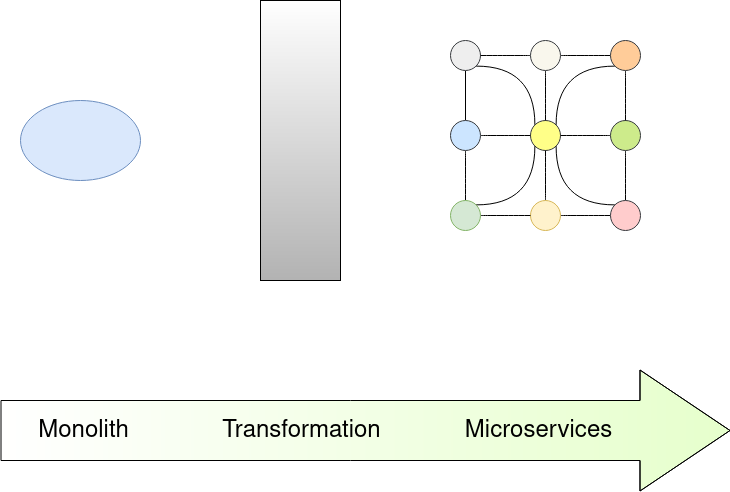

The diagram above was exported from draw.io. Its source (the exported page's mxGraphModel, read from the mxfile embedded in the PNG):
<mxGraphModel dx="1350" dy="764" grid="1" gridSize="10" guides="1" tooltips="1" connect="1" arrows="1" fold="1" page="1" pageScale="1" pageWidth="850" pageHeight="1100" math="0" shadow="0">
  <root>
    <mxCell id="0" />
    <mxCell id="1" parent="0" />
    <mxCell id="pYOk4H76tnKb-x1RNv1o-1" value="" style="ellipse;whiteSpace=wrap;html=1;fillColor=#dae8fc;strokeColor=#6c8ebf;" parent="1" vertex="1">
      <mxGeometry x="60" y="220" width="120" height="80" as="geometry" />
    </mxCell>
    <mxCell id="pYOk4H76tnKb-x1RNv1o-3" value="" style="rounded=0;whiteSpace=wrap;html=1;strokeColor=#000000;fillColor=#B3B3B3;shadow=0;gradientColor=#ffffff;gradientDirection=north;" parent="1" vertex="1">
      <mxGeometry x="300" y="120" width="80" height="280" as="geometry" />
    </mxCell>
    <mxCell id="pYOk4H76tnKb-x1RNv1o-19" style="edgeStyle=orthogonalEdgeStyle;curved=1;rounded=0;orthogonalLoop=1;jettySize=auto;html=1;exitX=1;exitY=1;exitDx=0;exitDy=0;entryX=0;entryY=0;entryDx=0;entryDy=0;elbow=vertical;endArrow=none;endFill=0;" parent="1" source="pYOk4H76tnKb-x1RNv1o-4" target="pYOk4H76tnKb-x1RNv1o-5" edge="1">
      <mxGeometry relative="1" as="geometry" />
    </mxCell>
    <mxCell id="pYOk4H76tnKb-x1RNv1o-30" style="edgeStyle=orthogonalEdgeStyle;rounded=0;orthogonalLoop=1;jettySize=auto;html=1;exitX=0.5;exitY=1;exitDx=0;exitDy=0;entryX=0.5;entryY=0;entryDx=0;entryDy=0;elbow=vertical;points=[[NaN,NaN,0,0,0],[NaN,NaN,0,0,0],[NaN,NaN,0,0,0],[NaN,NaN,0,0,0],[NaN,NaN,0,0,0],[NaN,NaN,0,0,0],[NaN,NaN,0,0,0],[NaN,NaN,0,0,0],[NaN,NaN,0,0,0],[NaN,NaN,0,0,0],[NaN,NaN,0,0,0],[NaN,NaN,0,0,0],[NaN,NaN,0,0,0],[NaN,NaN,0,0,0],[NaN,NaN,0,0,0],[NaN,NaN,0,0,0]];endArrow=none;endFill=0;" parent="1" source="pYOk4H76tnKb-x1RNv1o-4" target="pYOk4H76tnKb-x1RNv1o-6" edge="1">
      <mxGeometry relative="1" as="geometry" />
    </mxCell>
    <mxCell id="pYOk4H76tnKb-x1RNv1o-4" value="" style="ellipse;whiteSpace=wrap;html=1;aspect=fixed;fillColor=#eeeeee;strokeColor=#36393d;" parent="1" vertex="1">
      <mxGeometry x="490" y="160" width="30" height="30" as="geometry" />
    </mxCell>
    <mxCell id="pYOk4H76tnKb-x1RNv1o-5" value="" style="ellipse;whiteSpace=wrap;html=1;aspect=fixed;fillColor=#ffff88;strokeColor=#36393d;" parent="1" vertex="1">
      <mxGeometry x="570" y="240" width="30" height="30" as="geometry" />
    </mxCell>
    <mxCell id="pYOk4H76tnKb-x1RNv1o-23" style="edgeStyle=orthogonalEdgeStyle;curved=1;rounded=0;orthogonalLoop=1;jettySize=auto;html=1;exitX=1;exitY=0.5;exitDx=0;exitDy=0;elbow=vertical;endArrow=none;endFill=0;" parent="1" source="pYOk4H76tnKb-x1RNv1o-6" edge="1">
      <mxGeometry relative="1" as="geometry">
        <mxPoint x="570" y="255" as="targetPoint" />
      </mxGeometry>
    </mxCell>
    <mxCell id="pYOk4H76tnKb-x1RNv1o-31" style="edgeStyle=orthogonalEdgeStyle;curved=1;rounded=0;orthogonalLoop=1;jettySize=auto;html=1;exitX=0.5;exitY=1;exitDx=0;exitDy=0;entryX=0.5;entryY=0;entryDx=0;entryDy=0;elbow=vertical;endArrow=none;endFill=0;" parent="1" source="pYOk4H76tnKb-x1RNv1o-6" target="pYOk4H76tnKb-x1RNv1o-12" edge="1">
      <mxGeometry relative="1" as="geometry" />
    </mxCell>
    <mxCell id="pYOk4H76tnKb-x1RNv1o-6" value="" style="ellipse;whiteSpace=wrap;html=1;aspect=fixed;fillColor=#cce5ff;strokeColor=#36393d;" parent="1" vertex="1">
      <mxGeometry x="490" y="240" width="30" height="30" as="geometry" />
    </mxCell>
    <mxCell id="pYOk4H76tnKb-x1RNv1o-26" style="edgeStyle=orthogonalEdgeStyle;curved=1;rounded=0;orthogonalLoop=1;jettySize=auto;html=1;exitX=0.5;exitY=0;exitDx=0;exitDy=0;entryX=0.5;entryY=1;entryDx=0;entryDy=0;elbow=vertical;endArrow=none;endFill=0;" parent="1" source="pYOk4H76tnKb-x1RNv1o-7" target="pYOk4H76tnKb-x1RNv1o-5" edge="1">
      <mxGeometry relative="1" as="geometry" />
    </mxCell>
    <mxCell id="pYOk4H76tnKb-x1RNv1o-33" style="edgeStyle=orthogonalEdgeStyle;curved=1;rounded=0;orthogonalLoop=1;jettySize=auto;html=1;exitX=1;exitY=0.5;exitDx=0;exitDy=0;entryX=0;entryY=0.5;entryDx=0;entryDy=0;elbow=vertical;endArrow=none;endFill=0;" parent="1" source="pYOk4H76tnKb-x1RNv1o-7" target="pYOk4H76tnKb-x1RNv1o-11" edge="1">
      <mxGeometry relative="1" as="geometry" />
    </mxCell>
    <mxCell id="pYOk4H76tnKb-x1RNv1o-7" value="" style="ellipse;whiteSpace=wrap;html=1;aspect=fixed;fillColor=#fff2cc;strokeColor=#d6b656;" parent="1" vertex="1">
      <mxGeometry x="570" y="320" width="30" height="30" as="geometry" />
    </mxCell>
    <mxCell id="pYOk4H76tnKb-x1RNv1o-24" style="edgeStyle=orthogonalEdgeStyle;curved=1;rounded=0;orthogonalLoop=1;jettySize=auto;html=1;exitX=0;exitY=0.5;exitDx=0;exitDy=0;entryX=1;entryY=0.5;entryDx=0;entryDy=0;elbow=vertical;endArrow=none;endFill=0;" parent="1" source="pYOk4H76tnKb-x1RNv1o-8" target="pYOk4H76tnKb-x1RNv1o-5" edge="1">
      <mxGeometry relative="1" as="geometry" />
    </mxCell>
    <mxCell id="pYOk4H76tnKb-x1RNv1o-35" style="edgeStyle=orthogonalEdgeStyle;curved=1;rounded=0;orthogonalLoop=1;jettySize=auto;html=1;exitX=0.5;exitY=1;exitDx=0;exitDy=0;entryX=0.5;entryY=0;entryDx=0;entryDy=0;elbow=vertical;endArrow=none;endFill=0;" parent="1" source="pYOk4H76tnKb-x1RNv1o-8" target="pYOk4H76tnKb-x1RNv1o-11" edge="1">
      <mxGeometry relative="1" as="geometry" />
    </mxCell>
    <mxCell id="pYOk4H76tnKb-x1RNv1o-8" value="" style="ellipse;whiteSpace=wrap;html=1;aspect=fixed;fillColor=#cdeb8b;strokeColor=#36393d;" parent="1" vertex="1">
      <mxGeometry x="650" y="240" width="30" height="30" as="geometry" />
    </mxCell>
    <mxCell id="pYOk4H76tnKb-x1RNv1o-25" style="edgeStyle=orthogonalEdgeStyle;curved=1;rounded=0;orthogonalLoop=1;jettySize=auto;html=1;exitX=0.5;exitY=1;exitDx=0;exitDy=0;entryX=0.5;entryY=0;entryDx=0;entryDy=0;elbow=vertical;endArrow=none;endFill=0;" parent="1" source="pYOk4H76tnKb-x1RNv1o-9" target="pYOk4H76tnKb-x1RNv1o-5" edge="1">
      <mxGeometry relative="1" as="geometry" />
    </mxCell>
    <mxCell id="pYOk4H76tnKb-x1RNv1o-27" style="edgeStyle=orthogonalEdgeStyle;curved=1;rounded=0;orthogonalLoop=1;jettySize=auto;html=1;exitX=1;exitY=0.5;exitDx=0;exitDy=0;entryX=0;entryY=0.5;entryDx=0;entryDy=0;elbow=vertical;endArrow=none;endFill=0;" parent="1" source="pYOk4H76tnKb-x1RNv1o-9" target="pYOk4H76tnKb-x1RNv1o-10" edge="1">
      <mxGeometry relative="1" as="geometry" />
    </mxCell>
    <mxCell id="pYOk4H76tnKb-x1RNv1o-29" style="edgeStyle=orthogonalEdgeStyle;curved=1;rounded=0;orthogonalLoop=1;jettySize=auto;html=1;exitX=0;exitY=0.5;exitDx=0;exitDy=0;entryX=1;entryY=0.5;entryDx=0;entryDy=0;elbow=vertical;endArrow=none;endFill=0;" parent="1" source="pYOk4H76tnKb-x1RNv1o-9" target="pYOk4H76tnKb-x1RNv1o-4" edge="1">
      <mxGeometry relative="1" as="geometry" />
    </mxCell>
    <mxCell id="pYOk4H76tnKb-x1RNv1o-9" value="" style="ellipse;whiteSpace=wrap;html=1;aspect=fixed;fillColor=#f9f7ed;strokeColor=#36393d;" parent="1" vertex="1">
      <mxGeometry x="570" y="160" width="30" height="30" as="geometry" />
    </mxCell>
    <mxCell id="pYOk4H76tnKb-x1RNv1o-20" style="edgeStyle=orthogonalEdgeStyle;curved=1;rounded=0;orthogonalLoop=1;jettySize=auto;html=1;exitX=0;exitY=1;exitDx=0;exitDy=0;entryX=1;entryY=0;entryDx=0;entryDy=0;elbow=vertical;endArrow=none;endFill=0;" parent="1" source="pYOk4H76tnKb-x1RNv1o-10" target="pYOk4H76tnKb-x1RNv1o-5" edge="1">
      <mxGeometry relative="1" as="geometry" />
    </mxCell>
    <mxCell id="pYOk4H76tnKb-x1RNv1o-34" style="edgeStyle=orthogonalEdgeStyle;curved=1;rounded=0;orthogonalLoop=1;jettySize=auto;html=1;exitX=0.5;exitY=1;exitDx=0;exitDy=0;entryX=0.5;entryY=0;entryDx=0;entryDy=0;elbow=vertical;endArrow=none;endFill=0;" parent="1" source="pYOk4H76tnKb-x1RNv1o-10" target="pYOk4H76tnKb-x1RNv1o-8" edge="1">
      <mxGeometry relative="1" as="geometry" />
    </mxCell>
    <mxCell id="pYOk4H76tnKb-x1RNv1o-10" value="" style="ellipse;whiteSpace=wrap;html=1;aspect=fixed;fillColor=#ffcc99;strokeColor=#36393d;" parent="1" vertex="1">
      <mxGeometry x="650" y="160" width="30" height="30" as="geometry" />
    </mxCell>
    <mxCell id="pYOk4H76tnKb-x1RNv1o-21" style="edgeStyle=orthogonalEdgeStyle;curved=1;rounded=0;orthogonalLoop=1;jettySize=auto;html=1;exitX=0;exitY=0;exitDx=0;exitDy=0;entryX=1;entryY=1;entryDx=0;entryDy=0;elbow=vertical;endArrow=none;endFill=0;" parent="1" source="pYOk4H76tnKb-x1RNv1o-11" target="pYOk4H76tnKb-x1RNv1o-5" edge="1">
      <mxGeometry relative="1" as="geometry" />
    </mxCell>
    <mxCell id="pYOk4H76tnKb-x1RNv1o-11" value="" style="ellipse;whiteSpace=wrap;html=1;aspect=fixed;fillColor=#ffcccc;strokeColor=#36393d;" parent="1" vertex="1">
      <mxGeometry x="650" y="320" width="30" height="30" as="geometry" />
    </mxCell>
    <mxCell id="pYOk4H76tnKb-x1RNv1o-22" style="edgeStyle=orthogonalEdgeStyle;curved=1;rounded=0;orthogonalLoop=1;jettySize=auto;html=1;exitX=1;exitY=0;exitDx=0;exitDy=0;entryX=0;entryY=1;entryDx=0;entryDy=0;elbow=vertical;endArrow=none;endFill=0;" parent="1" source="pYOk4H76tnKb-x1RNv1o-12" target="pYOk4H76tnKb-x1RNv1o-5" edge="1">
      <mxGeometry relative="1" as="geometry" />
    </mxCell>
    <mxCell id="pYOk4H76tnKb-x1RNv1o-32" style="edgeStyle=orthogonalEdgeStyle;curved=1;rounded=0;orthogonalLoop=1;jettySize=auto;html=1;exitX=1;exitY=0.5;exitDx=0;exitDy=0;entryX=0;entryY=0.5;entryDx=0;entryDy=0;elbow=vertical;endArrow=none;endFill=0;" parent="1" source="pYOk4H76tnKb-x1RNv1o-12" target="pYOk4H76tnKb-x1RNv1o-7" edge="1">
      <mxGeometry relative="1" as="geometry" />
    </mxCell>
    <mxCell id="pYOk4H76tnKb-x1RNv1o-12" value="" style="ellipse;whiteSpace=wrap;html=1;aspect=fixed;fillColor=#d5e8d4;strokeColor=#82b366;" parent="1" vertex="1">
      <mxGeometry x="490" y="320" width="30" height="30" as="geometry" />
    </mxCell>
    <mxCell id="pYOk4H76tnKb-x1RNv1o-41" value="" style="shape=flexArrow;endArrow=classic;html=1;rounded=0;fontSize=24;endWidth=60;endSize=29.67;width=60;shadow=0;fillColor=#E6FFCC;gradientColor=#ffffff;gradientDirection=west;" parent="1" edge="1">
      <mxGeometry width="50" height="50" relative="1" as="geometry">
        <mxPoint x="40" y="550" as="sourcePoint" />
        <mxPoint x="770" y="550" as="targetPoint" />
        <Array as="points">
          <mxPoint x="390" y="550" />
        </Array>
      </mxGeometry>
    </mxCell>
    <mxCell id="pYOk4H76tnKb-x1RNv1o-46" value="Monolith" style="edgeLabel;html=1;align=center;verticalAlign=middle;resizable=0;points=[];fontSize=24;labelBackgroundColor=none;" parent="pYOk4H76tnKb-x1RNv1o-41" vertex="1" connectable="0">
      <mxGeometry x="-0.7281" y="-6" relative="1" as="geometry">
        <mxPoint x="-17" y="-6" as="offset" />
      </mxGeometry>
    </mxCell>
    <mxCell id="pYOk4H76tnKb-x1RNv1o-47" value="Transformation" style="edgeLabel;html=1;align=center;verticalAlign=middle;resizable=0;points=[];fontSize=24;labelBackgroundColor=none;" parent="pYOk4H76tnKb-x1RNv1o-41" vertex="1" connectable="0">
      <mxGeometry x="-0.2562" relative="1" as="geometry">
        <mxPoint x="29" as="offset" />
      </mxGeometry>
    </mxCell>
    <mxCell id="pYOk4H76tnKb-x1RNv1o-48" value="Microservices" style="edgeLabel;html=1;align=center;verticalAlign=middle;resizable=0;points=[];fontSize=24;labelBackgroundColor=none;" parent="pYOk4H76tnKb-x1RNv1o-41" vertex="1" connectable="0">
      <mxGeometry x="0.4938" y="3" relative="1" as="geometry">
        <mxPoint x="-8" y="3" as="offset" />
      </mxGeometry>
    </mxCell>
  </root>
</mxGraphModel>